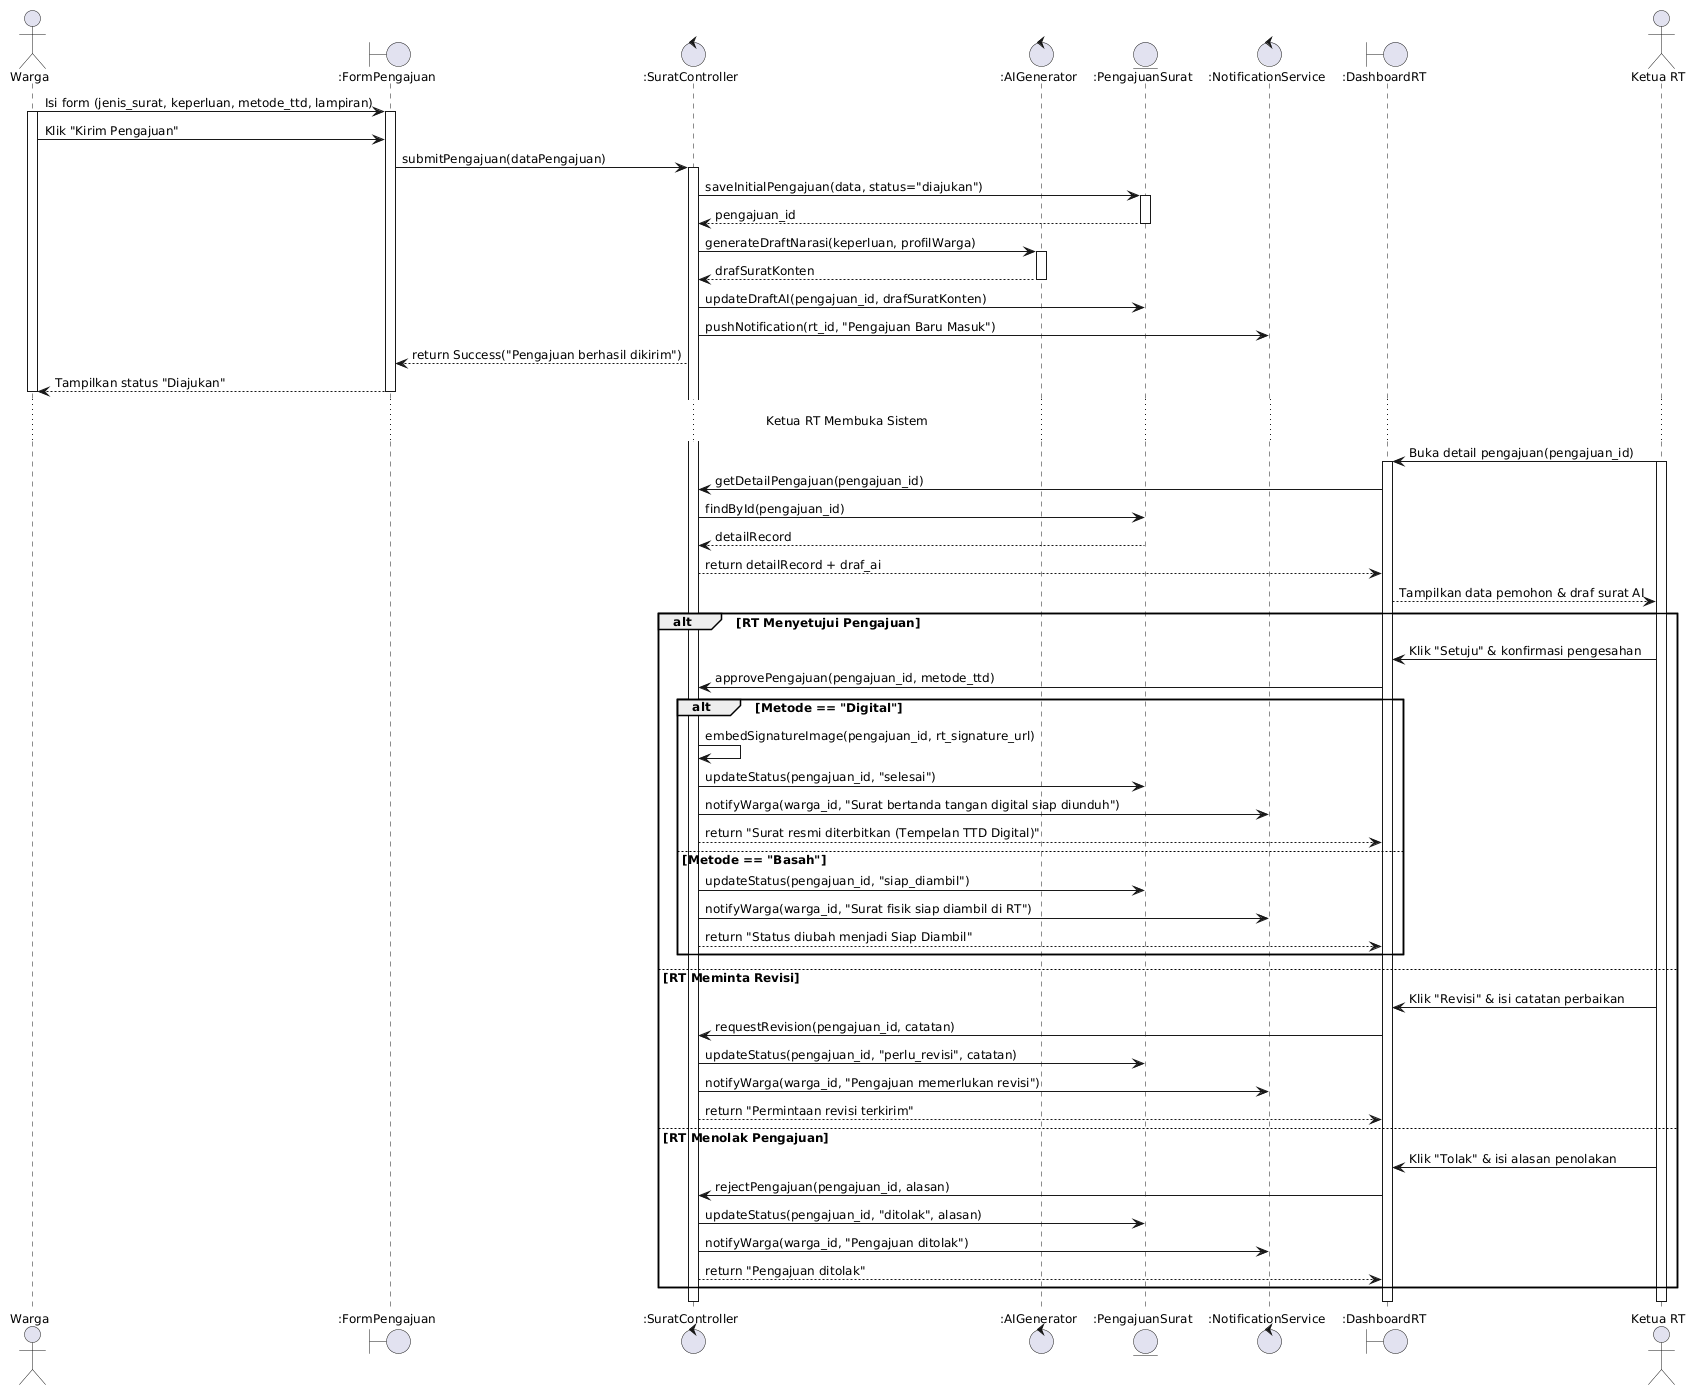

The diagram above was rendered by PlantUML. Its source (embedded in the PNG):
@startuml
skinparam defaultFontName "Segoe UI"
skinparam defaultFontSize 12
skinparam shadowing false

actor "Warga" as Warga
boundary ":FormPengajuan" as UIForm
control ":SuratController" as Ctrl
control ":AIGenerator" as AI
entity ":PengajuanSurat" as EntSurat
control ":NotificationService" as Notif
boundary ":DashboardRT" as UIRT
actor "Ketua RT" as RT

Warga -> UIForm : Isi form (jenis_surat, keperluan, metode_ttd, lampiran)
activate Warga
activate UIForm
Warga -> UIForm : Klik "Kirim Pengajuan"
UIForm -> Ctrl : submitPengajuan(dataPengajuan)
activate Ctrl

Ctrl -> EntSurat : saveInitialPengajuan(data, status="diajukan")
activate EntSurat
EntSurat --> Ctrl : pengajuan_id
deactivate EntSurat

Ctrl -> AI : generateDraftNarasi(keperluan, profilWarga)
activate AI
AI --> Ctrl : drafSuratKonten
deactivate AI

Ctrl -> EntSurat : updateDraftAI(pengajuan_id, drafSuratKonten)
Ctrl -> Notif : pushNotification(rt_id, "Pengajuan Baru Masuk")
Ctrl --> UIForm : return Success("Pengajuan berhasil dikirim")
UIForm --> Warga : Tampilkan status "Diajukan"
deactivate UIForm
deactivate Warga

... Ketua RT Membuka Sistem ...

RT -> UIRT : Buka detail pengajuan(pengajuan_id)
activate RT
activate UIRT
UIRT -> Ctrl : getDetailPengajuan(pengajuan_id)
Ctrl -> EntSurat : findById(pengajuan_id)
EntSurat --> Ctrl : detailRecord
Ctrl --> UIRT : return detailRecord + draf_ai
UIRT --> RT : Tampilkan data pemohon & draf surat AI

alt RT Menyetujui Pengajuan
    RT -> UIRT : Klik "Setuju" & konfirmasi pengesahan
    UIRT -> Ctrl : approvePengajuan(pengajuan_id, metode_ttd)
    
    alt Metode == "Digital"
        Ctrl -> Ctrl : embedSignatureImage(pengajuan_id, rt_signature_url)
        Ctrl -> EntSurat : updateStatus(pengajuan_id, "selesai")
        Ctrl -> Notif : notifyWarga(warga_id, "Surat bertanda tangan digital siap diunduh")
        Ctrl --> UIRT : return "Surat resmi diterbitkan (Tempelan TTD Digital)"
    else Metode == "Basah"
        Ctrl -> EntSurat : updateStatus(pengajuan_id, "siap_diambil")
        Ctrl -> Notif : notifyWarga(warga_id, "Surat fisik siap diambil di RT")
        Ctrl --> UIRT : return "Status diubah menjadi Siap Diambil"
    end
else RT Meminta Revisi
    RT -> UIRT : Klik "Revisi" & isi catatan perbaikan
    UIRT -> Ctrl : requestRevision(pengajuan_id, catatan)
    Ctrl -> EntSurat : updateStatus(pengajuan_id, "perlu_revisi", catatan)
    Ctrl -> Notif : notifyWarga(warga_id, "Pengajuan memerlukan revisi")
    Ctrl --> UIRT : return "Permintaan revisi terkirim"
else RT Menolak Pengajuan
    RT -> UIRT : Klik "Tolak" & isi alasan penolakan
    UIRT -> Ctrl : rejectPengajuan(pengajuan_id, alasan)
    Ctrl -> EntSurat : updateStatus(pengajuan_id, "ditolak", alasan)
    Ctrl -> Notif : notifyWarga(warga_id, "Pengajuan ditolak")
    Ctrl --> UIRT : return "Pengajuan ditolak"
end

deactivate Ctrl
deactivate UIRT
deactivate RT
@enduml